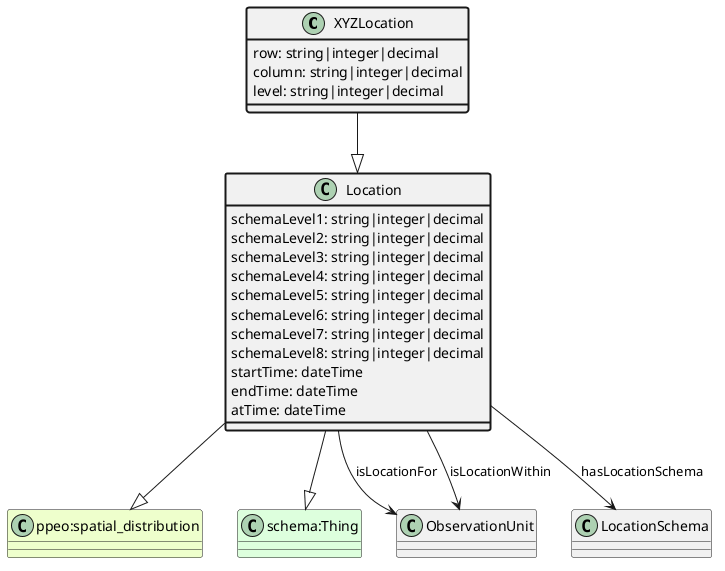

The diagram above was rendered by PlantUML. Its source (embedded in the PNG):
@startuml
class XYZLocation  #line.bold
class Location  
class "ppeo:spatial_distribution" #EEFFCC 
Location --|> "ppeo:spatial_distribution"
class "schema:Thing" #DDFFDD 
Location --|> "schema:Thing"
XYZLocation --|> Location
class XYZLocation #line.bold {
    row: string|integer|decimal
}
class XYZLocation #line.bold {
    column: string|integer|decimal
}
class XYZLocation #line.bold {
    level: string|integer|decimal
}
class ObservationUnit 
Location --> ObservationUnit : isLocationFor
class ObservationUnit 
Location --> ObservationUnit : isLocationWithin
class LocationSchema 
Location --> LocationSchema : hasLocationSchema
class Location #line.bold {
    schemaLevel1: string|integer|decimal
}
class Location #line.bold {
    schemaLevel2: string|integer|decimal
}
class Location #line.bold {
    schemaLevel3: string|integer|decimal
}
class Location #line.bold {
    schemaLevel4: string|integer|decimal
}
class Location #line.bold {
    schemaLevel5: string|integer|decimal
}
class Location #line.bold {
    schemaLevel6: string|integer|decimal
}
class Location #line.bold {
    schemaLevel7: string|integer|decimal
}
class Location #line.bold {
    schemaLevel8: string|integer|decimal
}
class Location #line.bold {
    startTime: dateTime
}
class Location #line.bold {
    endTime: dateTime
}
class Location #line.bold {
    atTime: dateTime
}
@enduml